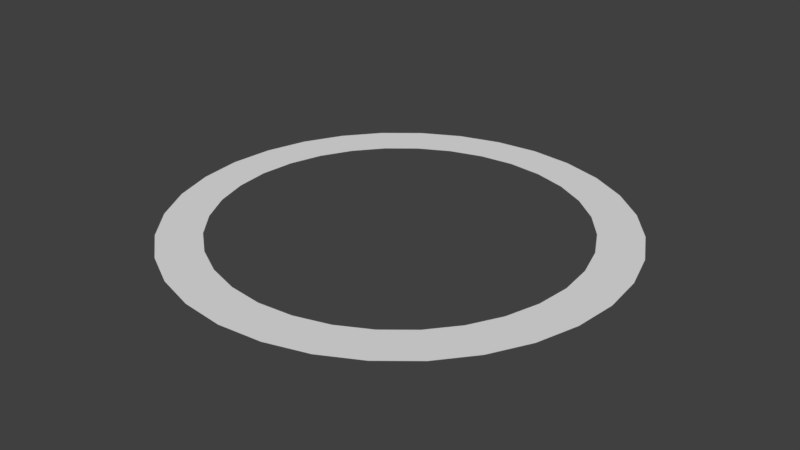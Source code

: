 # Source: Explosion.blend  (saved by Blender 2.79.0; exported with 4.5.12 LTS)
import bpy
from mathutils import Matrix  # noqa: F401  (used for matrix-valued properties, if any)

bpy.ops.wm.read_factory_settings(use_empty=True)
scene = bpy.context.scene
scene.name = 'Scene'

# ---- collections
col_collection_1 = bpy.data.collections.new('Collection 1'); scene.collection.children.link(col_collection_1)

# ---- materials (node trees are filled in below, after node groups)
mat_material = bpy.data.materials.new('Material')
mat_material.alpha_threshold = 0.0
mat_material.use_transparent_shadow = False
mat_material.roughness = 0.5
mat_material.line_color = (0.0, 0.0, 0.0, 1.0)

# ---- material node trees

# ---- world
world_world = bpy.data.worlds.new('World'); scene.world = world_world
world_world.color = (0.05088, 0.05088, 0.05088)
world_world.use_sun_shadow = False
world_world.sun_shadow_jitter_overblur = 0.0
world_world.cycles.sampling_method = 'MANUAL'

# ---- meshes
me_cube = bpy.data.meshes.new('Cube')
me_cube.from_pydata([(0.8768, 0.5859, 0.0), (0.5859, 0.8768, 0.0), (-0.2057, 1.034, 0.0), (0.2057, 1.034, 0.0), (-0.5859, 0.8768, 0.0), (-0.8768, 0.5859, 0.0), (-1.034, 0.2057, 0.0), (1.034, 0.2057, 0.0), (0.8768, -0.5859, 0.0), (0.5859, -0.8768, 0.0), (-0.2057, -1.034, 0.0), (0.2057, -1.034, 0.0), (-0.5859, -0.8768, 0.0), (-0.8768, -0.5859, 0.0), (-1.034, -0.2057, 0.0), (1.034, -0.2057, 0.0), (-0.2553, 1.283, 0.0), (-0.727, 1.088, 0.0), (-1.088, 0.727, 0.0), (-1.283, 0.2553, 0.0), (1.283, 0.2553, 0.0), (1.088, 0.727, 0.0), (0.727, 1.088, 0.0), (0.2553, 1.283, 0.0), (0.9744, 0.4036, 0.0), (-8.196e-08, 1.055, 0.0), (0.7458, 0.7458, 0.0), (0.4036, 0.9744, 0.0), (-0.4036, 0.9744, 0.0), (-0.7458, 0.7458, 0.0), (-0.9744, 0.4036, 0.0), (-1.055, 0.0, 0.0), (1.055, 0.0, 0.0), (-0.2553, -1.283, 0.0), (-0.727, -1.088, 0.0), (-1.088, -0.727, 0.0), (-1.283, -0.2553, 0.0), (1.283, -0.2553, 0.0), (1.088, -0.727, 0.0), (0.727, -1.088, 0.0), (0.2553, -1.283, 0.0), (0.9744, -0.4036, 0.0), (-8.568e-08, -1.055, 0.0), (0.7458, -0.7458, 0.0), (0.4036, -0.9744, 0.0), (-0.4036, -0.9744, 0.0), (-0.7458, -0.7458, 0.0), (-0.9744, -0.4036, 0.0), (-7.262e-08, 1.309, 0.0), (-0.5009, 1.209, 0.0), (-0.9255, 0.9255, 0.0), (-1.209, 0.5009, 0.0), (1.209, 0.5009, 0.0), (0.9255, 0.9255, 0.0), (0.5009, 1.209, 0.0), (-7.262e-08, -1.309, 0.0), (-0.5009, -1.209, 0.0), (-0.9255, -0.9255, 0.0), (-1.209, -0.5009, 0.0), (-1.309, 0.0, 0.0), (1.309, 0.0, 0.0), (1.209, -0.5009, 0.0), (0.9255, -0.9255, 0.0), (0.5009, -1.209, 0.0)], [], [(0, 26, 53, 21), (0, 21, 52, 24), (1, 27, 54, 22), (1, 22, 53, 26), (2, 28, 49, 16), (2, 16, 48, 25), (3, 25, 48, 23), (3, 23, 54, 27), (4, 29, 50, 17), (4, 17, 49, 28), (5, 30, 51, 18), (5, 18, 50, 29), (6, 31, 59, 19), (6, 19, 51, 30), (7, 24, 52, 20), (7, 20, 60, 32), (8, 41, 61, 38), (8, 38, 62, 43), (9, 43, 62, 39), (9, 39, 63, 44), (10, 42, 55, 33), (10, 33, 56, 45), (11, 44, 63, 40), (11, 40, 55, 42), (12, 45, 56, 34), (12, 34, 57, 46), (13, 46, 57, 35), (13, 35, 58, 47), (14, 47, 58, 36), (14, 36, 59, 31), (15, 32, 60, 37), (15, 37, 61, 41)])
_uv = me_cube.uv_layers.new(name='UVMap')
_uv.uv.foreach_set('vector', [0.8809, 0.5699, 0.8249, 0.5699, 0.825, 0.7051, 0.8809, 0.7051, 0.8809, 0.5699, 0.8809, 0.7051, 0.9226, 0.7051, 0.9226, 0.5699, 0.7566, 0.5699, 0.6788, 0.5699, 0.6788, 0.7051, 0.7566, 0.7051, 0.7566, 0.5699, 0.7566, 0.7051, 0.825, 0.7051, 0.8249, 0.5699, 0.4185, 0.5699, 0.3339, 0.5699, 0.3339, 0.7051, 0.4185, 0.7051, 0.4185, 0.5699, 0.4185, 0.7051, 0.5063, 0.7051, 0.5063, 0.5699, 0.5942, 0.5699, 0.5063, 0.5699, 0.5063, 0.7051, 0.5942, 0.7051, 0.5942, 0.5699, 0.5942, 0.7051, 0.6788, 0.7051, 0.6788, 0.5699, 0.2561, 0.5699, 0.1878, 0.5699, 0.1877, 0.7051, 0.2561, 0.7051, 0.2561, 0.5699, 0.2561, 0.7051, 0.3339, 0.7051, 0.3339, 0.5699, 0.1318, 0.5699, 0.09011, 0.5699, 0.09005, 0.7051, 0.1318, 0.7051, 0.1318, 0.5699, 0.1318, 0.7051, 0.1877, 0.7051, 0.1878, 0.5699, 0.06455, 0.5699, 0.04707, 0.5699, 0.04701, 0.7051, 0.06449, 0.7051, 0.06455, 0.5699, 0.06449, 0.7051, 0.09005, 0.7051, 0.09011, 0.5699, 0.9481, 0.5699, 0.9226, 0.5699, 0.9226, 0.7051, 0.9482, 0.7051, 0.9481, 0.5699, 0.9482, 0.7051, 0.9657, 0.7051, 0.9656, 0.5699, 0.8809, 0.5699, 0.9226, 0.5699, 0.9226, 0.7051, 0.8809, 0.7051, 0.8809, 0.5699, 0.8809, 0.7051, 0.825, 0.7051, 0.8249, 0.5699, 0.7566, 0.5699, 0.8249, 0.5699, 0.825, 0.7051, 0.7566, 0.7051, 0.7566, 0.5699, 0.7566, 0.7051, 0.6788, 0.7051, 0.6788, 0.5699, 0.4185, 0.5699, 0.5063, 0.5699, 0.5063, 0.7051, 0.4185, 0.7051, 0.4185, 0.5699, 0.4185, 0.7051, 0.3339, 0.7051, 0.3339, 0.5699, 0.5942, 0.5699, 0.6788, 0.5699, 0.6788, 0.7051, 0.5942, 0.7051, 0.5942, 0.5699, 0.5942, 0.7051, 0.5063, 0.7051, 0.5063, 0.5699, 0.2561, 0.5699, 0.3339, 0.5699, 0.3339, 0.7051, 0.2561, 0.7051, 0.2561, 0.5699, 0.2561, 0.7051, 0.1877, 0.7051, 0.1878, 0.5699, 0.1318, 0.5699, 0.1878, 0.5699, 0.1877, 0.7051, 0.1318, 0.7051, 0.1318, 0.5699, 0.1318, 0.7051, 0.09005, 0.7051, 0.09011, 0.5699, 0.06455, 0.5699, 0.09011, 0.5699, 0.09005, 0.7051, 0.06449, 0.7051, 0.06455, 0.5699, 0.06449, 0.7051, 0.04701, 0.7051, 0.04707, 0.5699, 0.9481, 0.5699, 0.9656, 0.5699, 0.9657, 0.7051, 0.9482, 0.7051, 0.9481, 0.5699, 0.9482, 0.7051, 0.9226, 0.7051, 0.9226, 0.5699])
me_cube.materials.append(mat_material)
me_cube.use_remesh_preserve_volume = False
me_cube.use_remesh_preserve_attributes = False
me_cube.use_mirror_vertex_groups = False
me_cube.update()

# ---- objects
ob_cube = bpy.data.objects.new('Cube', me_cube)

# ---- transforms, parenting, visibility, modifiers, constraints
ob_cube.location = (0.0, 0.0, 0.0)
ob_cube.lock_rotations_4d = False
ob_cube.empty_display_type = 'ARROWS'
ob_cube.lineart.crease_threshold = 0.0

# ---- collection membership
col_collection_1.objects.link(ob_cube)

# ---- scene / render settings (as saved in the file)
scene.frame_start = 1; scene.frame_end = 250; scene.frame_set(1)
scene.render.engine = 'BLENDER_EEVEE_NEXT'
scene.render.resolution_percentage = 50
scene.render.dither_intensity = 0.0
scene.cycles.use_denoising = False
scene.cycles.samples = 128
scene.cycles.sampling_pattern = 'TABULATED_SOBOL'
scene.cycles.use_adaptive_sampling = False
scene.cycles.use_light_tree = False
scene.cycles.blur_glossy = 0.0
scene.cycles.sample_clamp_indirect = 0.0
scene.view_settings.view_transform = 'Standard'
bpy.context.view_layer.update()

# ---- added for rendering (the .blend has no active camera and no usable light): camera, sun
cam_auto = bpy.data.cameras.new('AutoCamera')
cam_auto.lens = 50.0
cam_auto.sensor_width = 36.0
cam_auto.clip_end = 1000.0
ob_auto_camera = bpy.data.objects.new('AutoCamera', cam_auto)
scene.collection.objects.link(ob_auto_camera)
ob_auto_camera.location = (3.4251, -4.11012, 2.74008)
ob_auto_camera.rotation_euler = (1.09748, -7.21219e-08, 0.694738)
scene.camera = ob_auto_camera
light_auto_sun = bpy.data.lights.new('AutoSun', 'SUN')
light_auto_sun.energy = 3.0
light_auto_sun.angle = 0.0523599
ob_auto_sun = bpy.data.objects.new('AutoSun', light_auto_sun)
scene.collection.objects.link(ob_auto_sun)
ob_auto_sun.rotation_euler = (0.872665, 0.174533, 0.523599)
bpy.context.view_layer.update()

